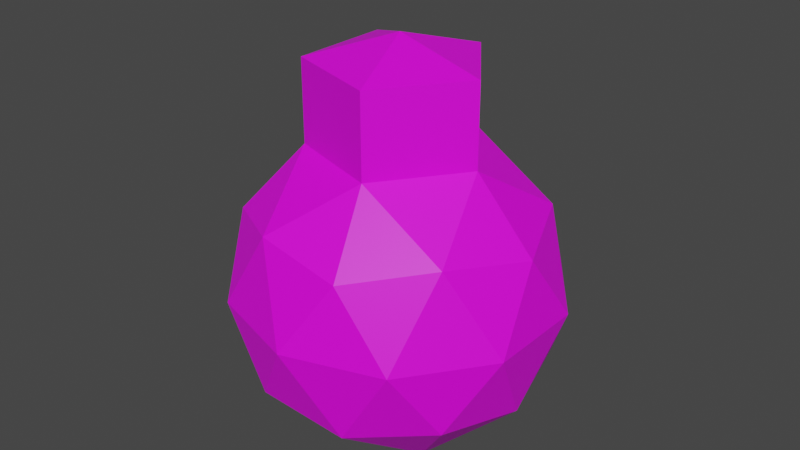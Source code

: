 # Source: BasiceEnemy.blend  (saved by Blender 3.2.14; exported with 4.5.12 LTS)
import bpy
from mathutils import Matrix  # noqa: F401  (used for matrix-valued properties, if any)

bpy.ops.wm.read_factory_settings(use_empty=True)
scene = bpy.context.scene
scene.name = 'Scene'

# ---- collections
col_collection = bpy.data.collections.new('Collection'); scene.collection.children.link(col_collection)

# ---- images (referenced by path relative to the original .blend; pixels are not part of the script)
import os
ASSET_DIR = os.environ.get("B2B_ASSET_DIR", "")  # directory of the original .blend (textures are referenced by path, not embedded)
HERE = os.path.dirname(os.path.abspath(__file__))  # packed textures are extracted next to this script under _unpacked/

def load_image(name, relpath, width, height, colorspace="sRGB"):
    """Load a texture the original file referenced (path relative to the .blend, or extracted next to this script)."""
    p = next((c for c in (os.path.join(HERE, relpath), os.path.join(ASSET_DIR, relpath)) if relpath and os.path.exists(c)), "")
    if p:
        img = bpy.data.images.load(p, check_existing=True)
        img.name = name
    else:  # same state as the original file: an image datablock whose file is absent (Cycles renders it pink)
        img = bpy.data.images.new(name, width, height)
        img.source = "FILE"
        img.filepath = "//" + (relpath or name)
    img.colorspace_settings.name = colorspace
    return img
img_basicrobottexture = load_image('BasicRobotTexture', 'BasicRobotTexture.png', 1024, 1024, 'sRGB')

# ---- materials (node trees are filled in below, after node groups)
mat_material_001 = bpy.data.materials.new('Material.001')

# ---- material node trees
mat_material_001.use_nodes = True; mat_material_001.node_tree.nodes.clear()
_N = mat_material_001.node_tree.nodes; _L = mat_material_001.node_tree.links
n0 = _N.new('ShaderNodeBsdfPrincipled'); n0.name = 'Principled BSDF'; n0.location = (10, 300)
n0.distribution = 'GGX'
n0.subsurface_method = 'RANDOM_WALK_SKIN'
n0.inputs[3].default_value = 1.45
n0.inputs[27].default_value = (0.0, 0.0, 0.0, 1.0)
n0.inputs[28].default_value = 1.0
n1 = _N.new('ShaderNodeOutputMaterial'); n1.name = 'Material Output'; n1.location = (300, 300)
n2 = _N.new('ShaderNodeTexImage'); n2.name = 'Image Texture'; n2.location = (-280, 280)
n2.image = img_basicrobottexture
_L.new(n0.outputs[0], n1.inputs[0])
_L.new(n2.outputs[0], n0.inputs[0])
n1.is_active_output = True

# ---- world
world_world = bpy.data.worlds.new('World'); scene.world = world_world
world_world.use_nodes = True; world_world.node_tree.nodes.clear()
_N = world_world.node_tree.nodes; _L = world_world.node_tree.links
n0 = _N.new('ShaderNodeOutputWorld'); n0.name = 'World Output'; n0.location = (300, 300)
n1 = _N.new('ShaderNodeBackground'); n1.name = 'Background'; n1.location = (10, 300)
n1.inputs[0].default_value = (0.05088, 0.05088, 0.05088, 1.0)
_L.new(n1.outputs[0], n0.inputs[0])
n0.is_active_output = True
world_world.color = (0.05088, 0.05088, 0.05088)
world_world.use_sun_shadow = False
world_world.sun_shadow_jitter_overblur = 0.0

# ---- meshes
me_icosphere = bpy.data.meshes.new('Icosphere')
me_icosphere.from_pydata([(0.0, -1.0, 4.371e-08), (0.7236, -0.4472, 0.5257), (-0.2764, -0.4472, 0.8506), (-0.8944, -0.4472, 1.955e-08), (-0.2764, -0.4472, -0.8506), (0.7236, -0.4472, -0.5257), (0.2764, 0.4472, 0.8506), (-0.7236, 0.4472, 0.5257), (-0.7236, 0.4472, -0.5257), (0.2764, 0.4472, -0.8506), (0.8944, 0.4472, -1.955e-08), (-0.1625, -0.8507, 0.5), (0.4253, -0.8507, 0.309), (0.2629, -0.5257, 0.809), (0.8506, -0.5257, 2.298e-08), (0.4253, -0.8507, -0.309), (-0.5257, -0.8507, 3.718e-08), (-0.6882, -0.5257, 0.5), (-0.1625, -0.8507, -0.5), (-0.6882, -0.5257, -0.5), (0.2629, -0.5257, -0.809), (0.9511, 1.351e-08, 0.309), (0.9511, -1.351e-08, -0.309), (0.0, 4.371e-08, 1.0), (0.5878, 3.536e-08, 0.809), (-0.9511, 1.351e-08, 0.309), (-0.5878, 3.536e-08, 0.809), (-0.5878, -3.536e-08, -0.809), (-0.9511, -1.351e-08, -0.309), (0.5878, -3.536e-08, -0.809), (0.0, -4.371e-08, -1.0), (0.6882, 0.5257, 0.5), (-0.2629, 0.5257, 0.809), (-0.8506, 0.5257, -2.298e-08), (-0.2629, 0.5257, -0.809), (0.6882, 0.5257, -0.5), (0.1625, 0.8507, 0.5), (0.5257, 0.8507, -3.718e-08), (-0.4253, 0.8507, 0.309), (-0.4253, 0.8507, -0.309), (0.1625, 0.8507, -0.5), (2.266e-07, 1.498, -7.021e-08), (0.1625, 1.349, 0.5), (0.5257, 1.349, -6.368e-08), (-0.4253, 1.349, 0.309), (-0.4253, 1.349, -0.309), (0.1625, 1.349, -0.5), (-0.5089, 1.088, 0.03703), (-0.5089, 1.188, 0.03703), (-0.5089, 1.088, -0.06276), (-0.5089, 1.188, -0.06276), (-0.4091, 1.088, 0.03703), (-0.4091, 1.188, 0.03703), (-0.4091, 1.088, -0.06276), (-0.4091, 1.188, -0.06276), (-0.4625, 1.068, 0.05676), (-0.4625, 1.207, 0.05676), (-0.4625, 1.068, -0.0825), (-0.4625, 1.207, -0.0825), (-0.3232, 1.068, 0.05676), (-0.3232, 1.207, 0.05676), (-0.3232, 1.068, -0.0825), (-0.3232, 1.207, -0.0825), (0.06973, 1.728, -8.025e-08)], [(41, 63)], [(0, 12, 11), (1, 12, 14), (0, 11, 16), (0, 16, 18), (0, 18, 15), (1, 14, 21), (2, 13, 23), (3, 17, 25), (4, 19, 27), (5, 20, 29), (1, 21, 24), (2, 23, 26), (3, 25, 28), (4, 27, 30), (5, 29, 22), (6, 31, 36), (7, 32, 38), (8, 33, 39), (9, 34, 40), (10, 35, 37), (38, 36, 42, 44), (37, 35, 40), (35, 9, 40), (37, 40, 46, 43), (40, 34, 39), (34, 8, 39), (39, 38, 44, 45), (39, 33, 38), (33, 7, 38), (36, 37, 43, 42), (38, 32, 36), (32, 6, 36), (40, 39, 45, 46), (36, 31, 37), (31, 10, 37), (22, 35, 10), (22, 29, 35), (29, 9, 35), (30, 34, 9), (30, 27, 34), (27, 8, 34), (28, 33, 8), (28, 25, 33), (25, 7, 33), (26, 32, 7), (26, 23, 32), (23, 6, 32), (24, 31, 6), (24, 21, 31), (21, 10, 31), (29, 30, 9), (29, 20, 30), (20, 4, 30), (27, 28, 8), (27, 19, 28), (19, 3, 28), (25, 26, 7), (25, 17, 26), (17, 2, 26), (23, 24, 6), (23, 13, 24), (13, 1, 24), (21, 22, 10), (21, 14, 22), (14, 5, 22), (15, 20, 5), (15, 18, 20), (18, 4, 20), (18, 19, 4), (18, 16, 19), (16, 3, 19), (16, 17, 3), (16, 11, 17), (11, 2, 17), (14, 15, 5), (14, 12, 15), (12, 0, 15), (11, 13, 2), (11, 12, 13), (12, 1, 13), (43, 46, 41), (46, 45, 41), (45, 44, 41), (44, 42, 41), (42, 43, 41), (47, 48, 50, 49), (49, 50, 54, 53), (53, 54, 52, 51), (51, 52, 48, 47), (49, 53, 51, 47), (54, 50, 48, 52), (55, 56, 58, 57), (57, 58, 62, 61), (61, 62, 60, 59), (59, 60, 56, 55), (57, 61, 59, 55), (62, 58, 56, 60)])
_uv = me_icosphere.uv_layers.new(name='UVMap')
_uv.uv.foreach_set('vector', [0.427, 0.1413, 0.427, 0.0032, 0.2889, 0.1413, 0.7127, 0.7127, 0.7127, 0.5746, 0.5746, 0.7127, 0.9984, 0.7127, 0.8603, 0.7127, 0.9984, 0.5746, 0.8587, 0.573, 0.8587, 0.7111, 0.9968, 0.573, 0.2873, 0.0016, 0.4254, 0.0016, 0.2873, 0.1397, 0.8555, 0.427, 0.7175, 0.427, 0.8555, 0.2889, 0.9984, 0.5698, 0.8603, 0.5698, 0.9984, 0.4318, 0.2841, 0.9984, 0.1461, 0.9984, 0.2841, 0.8603, 0.9984, 0.1413, 0.8603, 0.1413, 0.9984, 0.0032, 0.7127, 0.8555, 0.5746, 0.8555, 0.7127, 0.7175, 0.9984, 0.2841, 0.8603, 0.2841, 0.9984, 0.1461, 0.8555, 0.8555, 0.7175, 0.8555, 0.8555, 0.7175, 0.8555, 0.5698, 0.8555, 0.4318, 0.7175, 0.5698, 0.1413, 0.7127, 0.1413, 0.5746, 0.0032, 0.7127, 0.9984, 0.427, 0.9984, 0.2889, 0.8603, 0.427, 0.427, 0.2841, 0.427, 0.1461, 0.2889, 0.2841, 0.427, 0.7127, 0.2889, 0.7127, 0.427, 0.5746, 0.2841, 0.427, 0.1461, 0.427, 0.2841, 0.2889, 0.1413, 0.5698, 0.0032, 0.5698, 0.1413, 0.4318, 0.8555, 0.2841, 0.7175, 0.2841, 0.8555, 0.1461, 0.1413, 0.0016, 0.0016, 0.0016, 0.0016, 0.1413, 0.1413, 0.1413, 0.5698, 0.1413, 0.4318, 0.1413, 0.5698, 0.0032, 0.2873, 0.2825, 0.2873, 0.1445, 0.4254, 0.1445, 0.1413, 0.1445, 0.0016, 0.1445, 0.0016, 0.2841, 0.1413, 0.2841, 0.2889, 0.427, 0.427, 0.2889, 0.427, 0.427, 0.2889, 0.8555, 0.427, 0.8555, 0.427, 0.7175, 0.2841, 0.0016, 0.1445, 0.0016, 0.1445, 0.1413, 0.2841, 0.1413, 0.4318, 0.7127, 0.5698, 0.5746, 0.5698, 0.7127, 0.2825, 0.2873, 0.1445, 0.2873, 0.1445, 0.4254, 0.2841, 0.1445, 0.1445, 0.1445, 0.1445, 0.2841, 0.2841, 0.2841, 0.2873, 0.2873, 0.2873, 0.4254, 0.4254, 0.2873, 0.1397, 0.4302, 0.0016, 0.4302, 0.0016, 0.5682, 0.1413, 0.2873, 0.0016, 0.2873, 0.0016, 0.427, 0.1413, 0.427, 0.4302, 0.1397, 0.5682, 0.0016, 0.4302, 0.0016, 0.1461, 0.8555, 0.2841, 0.8555, 0.2841, 0.7175, 0.5698, 0.4318, 0.4318, 0.5698, 0.5698, 0.5698, 0.0032, 0.9984, 0.1413, 0.9984, 0.1413, 0.8603, 0.5698, 0.2889, 0.5698, 0.427, 0.4318, 0.427, 0.427, 0.4318, 0.2889, 0.5698, 0.427, 0.5698, 0.7175, 0.7127, 0.8555, 0.7127, 0.8555, 0.5746, 0.5698, 0.1461, 0.5698, 0.2841, 0.4318, 0.2841, 0.2841, 0.4318, 0.1461, 0.5698, 0.2841, 0.5698, 0.4318, 0.8555, 0.5698, 0.8555, 0.5698, 0.7175, 0.1445, 0.5682, 0.1445, 0.4302, 0.2825, 0.4302, 0.4302, 0.2825, 0.5682, 0.1445, 0.4302, 0.1445, 0.5698, 0.9984, 0.4318, 0.9984, 0.5698, 0.8603, 0.2873, 0.5682, 0.2873, 0.4302, 0.4254, 0.4302, 0.4302, 0.4254, 0.5682, 0.2873, 0.4302, 0.2873, 0.427, 0.9984, 0.2889, 0.9984, 0.427, 0.8603, 0.4302, 0.5682, 0.4302, 0.4302, 0.5682, 0.4302, 0.0016, 0.7111, 0.1397, 0.573, 0.0016, 0.573, 0.4302, 0.8587, 0.4302, 0.9968, 0.5682, 0.8587, 0.9968, 0.4302, 0.8587, 0.4302, 0.8587, 0.5682, 0.8587, 0.4254, 0.9968, 0.2873, 0.8587, 0.2873, 0.2873, 0.8587, 0.2873, 0.9968, 0.4254, 0.8587, 0.2825, 0.8587, 0.1445, 0.8587, 0.1445, 0.9968, 0.9968, 0.1445, 0.8587, 0.2825, 0.8587, 0.1445, 0.1397, 0.8587, 0.0016, 0.9968, 0.0016, 0.8587, 0.9968, 0.0016, 0.8587, 0.0016, 0.8587, 0.1397, 0.8539, 0.7159, 0.7159, 0.8539, 0.7159, 0.7159, 0.8539, 0.573, 0.7159, 0.7111, 0.7159, 0.573, 0.7111, 0.7159, 0.573, 0.7159, 0.573, 0.8539, 0.7159, 0.5682, 0.8539, 0.4302, 0.7159, 0.4302, 0.4302, 0.7159, 0.4302, 0.8539, 0.5682, 0.7159, 0.8539, 0.2873, 0.7159, 0.2873, 0.7159, 0.4254, 0.2873, 0.8539, 0.4254, 0.7159, 0.2873, 0.7159, 0.7127, 0.427, 0.5746, 0.427, 0.7127, 0.2889, 0.7127, 0.4318, 0.7127, 0.5698, 0.5746, 0.5698, 0.7175, 0.1413, 0.8555, 0.0032, 0.8555, 0.1413, 0.1413, 0.7175, 0.1413, 0.8555, 0.0032, 0.8555, 0.1445, 0.8539, 0.1445, 0.7159, 0.2825, 0.7159, 0.7159, 0.2825, 0.8539, 0.1445, 0.7159, 0.1445, 0.0016, 0.7159, 0.0016, 0.8539, 0.1397, 0.7159, 0.8539, 0.0016, 0.7159, 0.0016, 0.7159, 0.1397, 0.7111, 0.573, 0.573, 0.7111, 0.573, 0.573, 0.4302, 0.7111, 0.5682, 0.573, 0.4302, 0.573, 0.1461, 0.7127, 0.2841, 0.7127, 0.2841, 0.5746, 0.573, 0.5682, 0.7111, 0.4302, 0.573, 0.4302, 0.7111, 0.2873, 0.573, 0.2873, 0.573, 0.4254, 0.2873, 0.7111, 0.2873, 0.573, 0.4254, 0.573, 0.7127, 0.0032, 0.5746, 0.1413, 0.7127, 0.1413, 0.5746, 0.2841, 0.7127, 0.1461, 0.7127, 0.2841, 0.1445, 0.7111, 0.2825, 0.573, 0.1445, 0.573, 0.573, 0.2825, 0.7111, 0.1445, 0.573, 0.1445, 0.7111, 0.0016, 0.573, 0.1397, 0.573, 0.0016, 0.8555, 0.8587, 0.823, 0.8587, 0.823, 0.8913, 0.8555, 0.8913, 0.8198, 0.8587, 0.7873, 0.8587, 0.7873, 0.8913, 0.8198, 0.8913, 0.8913, 0.7873, 0.8587, 0.7873, 0.8587, 0.8198, 0.8913, 0.8198, 0.7841, 0.8587, 0.7516, 0.8587, 0.7516, 0.8913, 0.7841, 0.8913, 0.8913, 0.7516, 0.8587, 0.7516, 0.8587, 0.7841, 0.8913, 0.7841, 0.7484, 0.8587, 0.7159, 0.8587, 0.7159, 0.8913, 0.7484, 0.8913, 0.8913, 0.7159, 0.8587, 0.7159, 0.8587, 0.7484, 0.8913, 0.7484, 0.7127, 0.8587, 0.6802, 0.8587, 0.6802, 0.8913, 0.7127, 0.8913, 0.677, 0.8587, 0.6445, 0.8587, 0.6445, 0.8913, 0.677, 0.8913, 0.6413, 0.8587, 0.6087, 0.8587, 0.6087, 0.8913, 0.6413, 0.8913, 0.6055, 0.8587, 0.573, 0.8587, 0.573, 0.8913, 0.6055, 0.8913, 0.8913, 0.823, 0.8587, 0.823, 0.8587, 0.8555, 0.8913, 0.8555])
me_icosphere.materials.append(mat_material_001)
me_icosphere.update()

# ---- objects
ob_icosphere = bpy.data.objects.new('Icosphere', me_icosphere)

# ---- transforms, parenting, visibility, modifiers, constraints
ob_icosphere.location = (0.0, 0.0, 0.0)
ob_icosphere.rotation_euler = (1.571, 0.0, 0.0)

# ---- collection membership
col_collection.objects.link(ob_icosphere)

# ---- scene / render settings (as saved in the file)
scene.frame_start = 1; scene.frame_end = 250; scene.frame_set(1)
scene.render.engine = 'CYCLES'
scene.cycles.sampling_pattern = 'TABULATED_SOBOL'
scene.cycles.use_light_tree = False
scene.view_settings.view_transform = 'Filmic'
bpy.context.view_layer.update()

# ---- added for rendering (the .blend has no active camera and no usable light): camera, sun
cam_auto = bpy.data.cameras.new('AutoCamera')
cam_auto.lens = 50.0
cam_auto.sensor_width = 36.0
cam_auto.clip_end = 1000.0
ob_auto_camera = bpy.data.objects.new('AutoCamera', cam_auto)
scene.collection.objects.link(ob_auto_camera)
ob_auto_camera.location = (3.59046, -4.30855, 3.2363)
ob_auto_camera.rotation_euler = (1.09748, -7.21219e-08, 0.694738)
scene.camera = ob_auto_camera
light_auto_sun = bpy.data.lights.new('AutoSun', 'SUN')
light_auto_sun.energy = 3.0
light_auto_sun.angle = 0.0523599
ob_auto_sun = bpy.data.objects.new('AutoSun', light_auto_sun)
scene.collection.objects.link(ob_auto_sun)
ob_auto_sun.rotation_euler = (0.872665, 0.174533, 0.523599)
bpy.context.view_layer.update()
